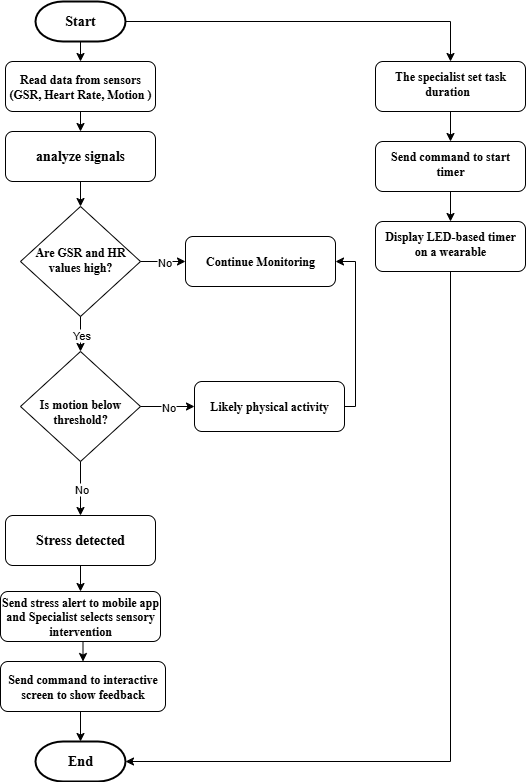

The diagram above was exported from draw.io. Its source (the exported page's mxGraphModel, read from the mxfile embedded in the PNG):
<mxGraphModel dx="1601" dy="760" grid="1" gridSize="10" guides="1" tooltips="1" connect="1" arrows="1" fold="1" page="1" pageScale="1" pageWidth="827" pageHeight="1169" math="0" shadow="0">
  <root>
    <mxCell id="WIyWlLk6GJQsqaUBKTNV-0" />
    <mxCell id="WIyWlLk6GJQsqaUBKTNV-1" parent="WIyWlLk6GJQsqaUBKTNV-0" />
    <mxCell id="0fiwkO3PTRpOl04RxW5q-16" style="edgeStyle=orthogonalEdgeStyle;rounded=0;orthogonalLoop=1;jettySize=auto;html=1;exitX=0.5;exitY=1;exitDx=0;exitDy=0;entryX=0.5;entryY=0;entryDx=0;entryDy=0;" edge="1" parent="WIyWlLk6GJQsqaUBKTNV-1" source="WIyWlLk6GJQsqaUBKTNV-3" target="0fiwkO3PTRpOl04RxW5q-8">
      <mxGeometry relative="1" as="geometry" />
    </mxCell>
    <mxCell id="WIyWlLk6GJQsqaUBKTNV-3" value="&lt;b&gt;&lt;font face=&quot;Times New Roman&quot;&gt;Read data from sensors (&lt;span style=&quot;background-color: transparent;&quot;&gt;GSR, Heart Rate, Motion&amp;nbsp;&lt;/span&gt;&lt;span style=&quot;background-color: transparent; color: light-dark(rgb(0, 0, 0), rgb(255, 255, 255));&quot;&gt;)&lt;/span&gt;&lt;/font&gt;&lt;/b&gt;" style="rounded=1;whiteSpace=wrap;html=1;fontSize=12;glass=0;strokeWidth=1;shadow=0;" parent="WIyWlLk6GJQsqaUBKTNV-1" vertex="1">
      <mxGeometry x="150" y="80" width="150" height="50" as="geometry" />
    </mxCell>
    <mxCell id="WIyWlLk6GJQsqaUBKTNV-6" value="&lt;b&gt;&lt;font face=&quot;Times New Roman&quot;&gt;Are GSR and HR values high?&lt;/font&gt;&lt;/b&gt;" style="rhombus;whiteSpace=wrap;html=1;shadow=0;fontFamily=Helvetica;fontSize=12;align=center;strokeWidth=1;spacing=6;spacingTop=-4;" parent="WIyWlLk6GJQsqaUBKTNV-1" vertex="1">
      <mxGeometry x="165" y="225" width="120" height="110" as="geometry" />
    </mxCell>
    <mxCell id="0fiwkO3PTRpOl04RxW5q-15" style="edgeStyle=orthogonalEdgeStyle;rounded=0;orthogonalLoop=1;jettySize=auto;html=1;exitX=0.5;exitY=1;exitDx=0;exitDy=0;exitPerimeter=0;entryX=0.5;entryY=0;entryDx=0;entryDy=0;" edge="1" parent="WIyWlLk6GJQsqaUBKTNV-1" source="0fiwkO3PTRpOl04RxW5q-1" target="WIyWlLk6GJQsqaUBKTNV-3">
      <mxGeometry relative="1" as="geometry" />
    </mxCell>
    <mxCell id="0fiwkO3PTRpOl04RxW5q-43" style="edgeStyle=orthogonalEdgeStyle;rounded=0;orthogonalLoop=1;jettySize=auto;html=1;entryX=0.5;entryY=0;entryDx=0;entryDy=0;" edge="1" parent="WIyWlLk6GJQsqaUBKTNV-1" source="0fiwkO3PTRpOl04RxW5q-1" target="0fiwkO3PTRpOl04RxW5q-40">
      <mxGeometry relative="1" as="geometry" />
    </mxCell>
    <mxCell id="0fiwkO3PTRpOl04RxW5q-1" value="&lt;b&gt;&lt;font style=&quot;font-size: 14px;&quot; face=&quot;Times New Roman&quot;&gt;Start&lt;/font&gt;&lt;/b&gt;" style="strokeWidth=2;html=1;shape=mxgraph.flowchart.terminator;whiteSpace=wrap;" vertex="1" parent="WIyWlLk6GJQsqaUBKTNV-1">
      <mxGeometry x="180" y="20" width="90" height="40" as="geometry" />
    </mxCell>
    <mxCell id="0fiwkO3PTRpOl04RxW5q-17" style="edgeStyle=orthogonalEdgeStyle;rounded=0;orthogonalLoop=1;jettySize=auto;html=1;exitX=0.5;exitY=1;exitDx=0;exitDy=0;entryX=0.5;entryY=0;entryDx=0;entryDy=0;" edge="1" parent="WIyWlLk6GJQsqaUBKTNV-1" source="0fiwkO3PTRpOl04RxW5q-8" target="WIyWlLk6GJQsqaUBKTNV-6">
      <mxGeometry relative="1" as="geometry" />
    </mxCell>
    <mxCell id="0fiwkO3PTRpOl04RxW5q-8" value="&lt;b&gt;&lt;font style=&quot;font-size: 14px;&quot; face=&quot;Times New Roman&quot;&gt;analyze signals&lt;/font&gt;&lt;/b&gt;" style="rounded=1;whiteSpace=wrap;html=1;fontSize=12;glass=0;strokeWidth=1;shadow=0;" vertex="1" parent="WIyWlLk6GJQsqaUBKTNV-1">
      <mxGeometry x="150" y="150" width="150" height="50" as="geometry" />
    </mxCell>
    <mxCell id="0fiwkO3PTRpOl04RxW5q-9" value="&lt;div&gt;&lt;b&gt;&lt;br&gt;&lt;/b&gt;&lt;/div&gt;&lt;div&gt;&lt;b&gt;&lt;br&gt;&lt;/b&gt;&lt;/div&gt;&lt;div&gt;&lt;b&gt;&lt;font face=&quot;Times New Roman&quot;&gt;Is motion below threshold?&lt;/font&gt;&lt;/b&gt;&lt;/div&gt;&lt;div&gt;&lt;br&gt;&lt;/div&gt;" style="rhombus;whiteSpace=wrap;html=1;shadow=0;fontFamily=Helvetica;fontSize=12;align=center;strokeWidth=1;spacing=6;spacingTop=-4;" vertex="1" parent="WIyWlLk6GJQsqaUBKTNV-1">
      <mxGeometry x="165" y="370" width="120" height="110" as="geometry" />
    </mxCell>
    <mxCell id="0fiwkO3PTRpOl04RxW5q-29" style="edgeStyle=orthogonalEdgeStyle;rounded=0;orthogonalLoop=1;jettySize=auto;html=1;exitX=1;exitY=0.5;exitDx=0;exitDy=0;entryX=1;entryY=0.5;entryDx=0;entryDy=0;" edge="1" parent="WIyWlLk6GJQsqaUBKTNV-1" source="0fiwkO3PTRpOl04RxW5q-36" target="0fiwkO3PTRpOl04RxW5q-32">
      <mxGeometry relative="1" as="geometry">
        <mxPoint x="460" y="280" as="targetPoint" />
        <mxPoint x="460" y="425" as="sourcePoint" />
        <Array as="points">
          <mxPoint x="489" y="425" />
          <mxPoint x="500" y="425" />
          <mxPoint x="500" y="280" />
        </Array>
      </mxGeometry>
    </mxCell>
    <mxCell id="0fiwkO3PTRpOl04RxW5q-19" value="" style="endArrow=classic;html=1;rounded=0;exitX=1;exitY=0.5;exitDx=0;exitDy=0;entryX=0;entryY=0.5;entryDx=0;entryDy=0;" edge="1" parent="WIyWlLk6GJQsqaUBKTNV-1" source="WIyWlLk6GJQsqaUBKTNV-6" target="0fiwkO3PTRpOl04RxW5q-32">
      <mxGeometry relative="1" as="geometry">
        <mxPoint x="350" y="340" as="sourcePoint" />
        <mxPoint x="340.0000000000002" y="280" as="targetPoint" />
      </mxGeometry>
    </mxCell>
    <mxCell id="0fiwkO3PTRpOl04RxW5q-20" value="No" style="edgeLabel;resizable=0;html=1;;align=center;verticalAlign=middle;" connectable="0" vertex="1" parent="0fiwkO3PTRpOl04RxW5q-19">
      <mxGeometry relative="1" as="geometry" />
    </mxCell>
    <mxCell id="0fiwkO3PTRpOl04RxW5q-23" value="" style="endArrow=classic;html=1;rounded=0;exitX=0.5;exitY=1;exitDx=0;exitDy=0;entryX=0.5;entryY=0;entryDx=0;entryDy=0;" edge="1" parent="WIyWlLk6GJQsqaUBKTNV-1" source="WIyWlLk6GJQsqaUBKTNV-6" target="0fiwkO3PTRpOl04RxW5q-9">
      <mxGeometry relative="1" as="geometry">
        <mxPoint x="210" y="350" as="sourcePoint" />
        <mxPoint x="265" y="350" as="targetPoint" />
      </mxGeometry>
    </mxCell>
    <mxCell id="0fiwkO3PTRpOl04RxW5q-24" value="Yes" style="edgeLabel;resizable=0;html=1;;align=center;verticalAlign=middle;" connectable="0" vertex="1" parent="0fiwkO3PTRpOl04RxW5q-23">
      <mxGeometry relative="1" as="geometry" />
    </mxCell>
    <mxCell id="0fiwkO3PTRpOl04RxW5q-25" value="" style="endArrow=classic;html=1;rounded=0;exitX=1;exitY=0.5;exitDx=0;exitDy=0;entryX=0;entryY=0.5;entryDx=0;entryDy=0;" edge="1" parent="WIyWlLk6GJQsqaUBKTNV-1" source="0fiwkO3PTRpOl04RxW5q-9" target="0fiwkO3PTRpOl04RxW5q-36">
      <mxGeometry relative="1" as="geometry">
        <mxPoint x="300" y="520" as="sourcePoint" />
        <mxPoint x="340.0000000000002" y="425" as="targetPoint" />
      </mxGeometry>
    </mxCell>
    <mxCell id="0fiwkO3PTRpOl04RxW5q-26" value="No" style="edgeLabel;resizable=0;html=1;;align=center;verticalAlign=middle;" connectable="0" vertex="1" parent="0fiwkO3PTRpOl04RxW5q-25">
      <mxGeometry relative="1" as="geometry" />
    </mxCell>
    <mxCell id="0fiwkO3PTRpOl04RxW5q-30" value="" style="endArrow=classic;html=1;rounded=0;exitX=0.5;exitY=1;exitDx=0;exitDy=0;entryX=0.5;entryY=0;entryDx=0;entryDy=0;" edge="1" parent="WIyWlLk6GJQsqaUBKTNV-1" source="0fiwkO3PTRpOl04RxW5q-9" target="0fiwkO3PTRpOl04RxW5q-33">
      <mxGeometry relative="1" as="geometry">
        <mxPoint x="430" y="570" as="sourcePoint" />
        <mxPoint x="210.00000000000023" y="530" as="targetPoint" />
      </mxGeometry>
    </mxCell>
    <mxCell id="0fiwkO3PTRpOl04RxW5q-31" value="No" style="edgeLabel;resizable=0;html=1;;align=center;verticalAlign=middle;" connectable="0" vertex="1" parent="0fiwkO3PTRpOl04RxW5q-30">
      <mxGeometry relative="1" as="geometry" />
    </mxCell>
    <mxCell id="0fiwkO3PTRpOl04RxW5q-32" value="&lt;b&gt;&lt;font face=&quot;Times New Roman&quot;&gt;Continue Monitoring&lt;/font&gt;&lt;/b&gt;" style="rounded=1;whiteSpace=wrap;html=1;fontSize=12;glass=0;strokeWidth=1;shadow=0;" vertex="1" parent="WIyWlLk6GJQsqaUBKTNV-1">
      <mxGeometry x="330" y="255" width="150" height="50" as="geometry" />
    </mxCell>
    <mxCell id="0fiwkO3PTRpOl04RxW5q-49" style="edgeStyle=orthogonalEdgeStyle;rounded=0;orthogonalLoop=1;jettySize=auto;html=1;exitX=0.5;exitY=1;exitDx=0;exitDy=0;entryX=0.5;entryY=0;entryDx=0;entryDy=0;" edge="1" parent="WIyWlLk6GJQsqaUBKTNV-1" source="0fiwkO3PTRpOl04RxW5q-33" target="0fiwkO3PTRpOl04RxW5q-35">
      <mxGeometry relative="1" as="geometry" />
    </mxCell>
    <mxCell id="0fiwkO3PTRpOl04RxW5q-33" value="&lt;b&gt;&lt;font style=&quot;font-size: 14px;&quot; face=&quot;Times New Roman&quot;&gt;Stress detected&lt;/font&gt;&lt;/b&gt;" style="rounded=1;whiteSpace=wrap;html=1;fontSize=12;glass=0;strokeWidth=1;shadow=0;" vertex="1" parent="WIyWlLk6GJQsqaUBKTNV-1">
      <mxGeometry x="150" y="534" width="150" height="50" as="geometry" />
    </mxCell>
    <mxCell id="0fiwkO3PTRpOl04RxW5q-50" style="edgeStyle=orthogonalEdgeStyle;rounded=0;orthogonalLoop=1;jettySize=auto;html=1;exitX=0.5;exitY=1;exitDx=0;exitDy=0;entryX=0.5;entryY=0;entryDx=0;entryDy=0;" edge="1" parent="WIyWlLk6GJQsqaUBKTNV-1" source="0fiwkO3PTRpOl04RxW5q-35" target="0fiwkO3PTRpOl04RxW5q-41">
      <mxGeometry relative="1" as="geometry" />
    </mxCell>
    <mxCell id="0fiwkO3PTRpOl04RxW5q-35" value="&lt;div style=&quot;&quot;&gt;&lt;font face=&quot;Times New Roman&quot;&gt;&lt;b&gt;Send stress alert to mobile app and&amp;nbsp;&lt;/b&gt;&lt;span style=&quot;background-color: transparent;&quot;&gt;&lt;b&gt;Specialist selects sensory intervention&lt;/b&gt;&lt;/span&gt;&lt;/font&gt;&lt;/div&gt;" style="rounded=1;whiteSpace=wrap;html=1;fontSize=12;glass=0;strokeWidth=1;shadow=0;" vertex="1" parent="WIyWlLk6GJQsqaUBKTNV-1">
      <mxGeometry x="145" y="610" width="160" height="50" as="geometry" />
    </mxCell>
    <mxCell id="0fiwkO3PTRpOl04RxW5q-36" value="&lt;b&gt;&lt;font face=&quot;Times New Roman&quot;&gt;Likely physical activity&lt;/font&gt;&lt;/b&gt;" style="rounded=1;whiteSpace=wrap;html=1;fontSize=12;glass=0;strokeWidth=1;shadow=0;" vertex="1" parent="WIyWlLk6GJQsqaUBKTNV-1">
      <mxGeometry x="339" y="400" width="150" height="50" as="geometry" />
    </mxCell>
    <mxCell id="0fiwkO3PTRpOl04RxW5q-45" style="edgeStyle=orthogonalEdgeStyle;rounded=0;orthogonalLoop=1;jettySize=auto;html=1;exitX=0.5;exitY=1;exitDx=0;exitDy=0;entryX=0.5;entryY=0;entryDx=0;entryDy=0;" edge="1" parent="WIyWlLk6GJQsqaUBKTNV-1" source="0fiwkO3PTRpOl04RxW5q-37" target="0fiwkO3PTRpOl04RxW5q-51">
      <mxGeometry relative="1" as="geometry">
        <mxPoint x="715" y="255" as="targetPoint" />
      </mxGeometry>
    </mxCell>
    <mxCell id="0fiwkO3PTRpOl04RxW5q-37" value="&lt;table&gt;&lt;tbody&gt;&lt;tr data-end=&quot;552&quot; data-start=&quot;498&quot;&gt;&lt;td data-end=&quot;552&quot; data-start=&quot;512&quot; data-col-size=&quot;sm&quot;&gt;&lt;code data-end=&quot;550&quot; data-start=&quot;514&quot;&gt;&lt;b&gt;&lt;font face=&quot;Times New Roman&quot;&gt;Send command to start timer&lt;/font&gt;&lt;/b&gt;&lt;/code&gt;&lt;/td&gt;&lt;/tr&gt;&lt;/tbody&gt;&lt;/table&gt;&lt;table&gt;&lt;tbody&gt;&lt;tr data-end=&quot;608&quot; data-start=&quot;553&quot;&gt;&lt;td data-col-size=&quot;sm&quot; data-end=&quot;567&quot; data-start=&quot;553&quot;&gt;&lt;/td&gt;&lt;/tr&gt;&lt;/tbody&gt;&lt;/table&gt;" style="rounded=1;whiteSpace=wrap;html=1;fontSize=12;glass=0;strokeWidth=1;shadow=0;" vertex="1" parent="WIyWlLk6GJQsqaUBKTNV-1">
      <mxGeometry x="520" y="160" width="150" height="50" as="geometry" />
    </mxCell>
    <mxCell id="0fiwkO3PTRpOl04RxW5q-44" style="edgeStyle=orthogonalEdgeStyle;rounded=0;orthogonalLoop=1;jettySize=auto;html=1;exitX=0.5;exitY=1;exitDx=0;exitDy=0;entryX=0.5;entryY=0;entryDx=0;entryDy=0;" edge="1" parent="WIyWlLk6GJQsqaUBKTNV-1" source="0fiwkO3PTRpOl04RxW5q-40" target="0fiwkO3PTRpOl04RxW5q-37">
      <mxGeometry relative="1" as="geometry" />
    </mxCell>
    <mxCell id="0fiwkO3PTRpOl04RxW5q-40" value="&lt;table&gt;&lt;tbody&gt;&lt;tr data-end=&quot;497&quot; data-start=&quot;444&quot;&gt;&lt;td data-end=&quot;497&quot; data-start=&quot;458&quot; data-col-size=&quot;sm&quot;&gt;&lt;code data-end=&quot;495&quot; data-start=&quot;460&quot;&gt;&lt;b&gt;&lt;font face=&quot;Times New Roman&quot;&gt;The&amp;nbsp;specialist&amp;nbsp;set task duration&amp;nbsp;&amp;nbsp;&lt;br&gt;&lt;/font&gt;&lt;/b&gt;&lt;/code&gt;&lt;/td&gt;&lt;/tr&gt;&lt;/tbody&gt;&lt;/table&gt;&lt;table&gt;&lt;tbody&gt;&lt;tr data-end=&quot;552&quot; data-start=&quot;498&quot;&gt;&lt;td data-col-size=&quot;sm&quot; data-end=&quot;512&quot; data-start=&quot;498&quot;&gt;&lt;/td&gt;&lt;/tr&gt;&lt;/tbody&gt;&lt;/table&gt;" style="rounded=1;whiteSpace=wrap;html=1;fontSize=12;glass=0;strokeWidth=1;shadow=0;" vertex="1" parent="WIyWlLk6GJQsqaUBKTNV-1">
      <mxGeometry x="520" y="80" width="150" height="50" as="geometry" />
    </mxCell>
    <mxCell id="0fiwkO3PTRpOl04RxW5q-41" value="&lt;div&gt;&lt;b&gt;&lt;font face=&quot;Times New Roman&quot;&gt;&lt;br&gt;&lt;/font&gt;&lt;/b&gt;&lt;/div&gt;&lt;div&gt;&lt;b&gt;&lt;font face=&quot;Times New Roman&quot;&gt;Send command to interactive screen to show feedback&lt;/font&gt;&lt;/b&gt;&lt;/div&gt;&lt;div&gt;&lt;br&gt;&lt;/div&gt;" style="rounded=1;whiteSpace=wrap;html=1;fontSize=12;glass=0;strokeWidth=1;shadow=0;" vertex="1" parent="WIyWlLk6GJQsqaUBKTNV-1">
      <mxGeometry x="145" y="680" width="165" height="50" as="geometry" />
    </mxCell>
    <mxCell id="0fiwkO3PTRpOl04RxW5q-46" value="&lt;font style=&quot;font-size: 14px;&quot; face=&quot;Times New Roman&quot;&gt;&lt;b&gt;End&lt;/b&gt;&lt;/font&gt;" style="strokeWidth=2;html=1;shape=mxgraph.flowchart.terminator;whiteSpace=wrap;" vertex="1" parent="WIyWlLk6GJQsqaUBKTNV-1">
      <mxGeometry x="180" y="760" width="90" height="40" as="geometry" />
    </mxCell>
    <mxCell id="0fiwkO3PTRpOl04RxW5q-47" style="edgeStyle=orthogonalEdgeStyle;rounded=0;orthogonalLoop=1;jettySize=auto;html=1;exitX=0.5;exitY=1;exitDx=0;exitDy=0;entryX=0.5;entryY=0;entryDx=0;entryDy=0;entryPerimeter=0;" edge="1" parent="WIyWlLk6GJQsqaUBKTNV-1" source="0fiwkO3PTRpOl04RxW5q-41" target="0fiwkO3PTRpOl04RxW5q-46">
      <mxGeometry relative="1" as="geometry" />
    </mxCell>
    <mxCell id="0fiwkO3PTRpOl04RxW5q-48" style="edgeStyle=orthogonalEdgeStyle;rounded=0;orthogonalLoop=1;jettySize=auto;html=1;exitX=0.5;exitY=1;exitDx=0;exitDy=0;" edge="1" parent="WIyWlLk6GJQsqaUBKTNV-1" source="0fiwkO3PTRpOl04RxW5q-51">
      <mxGeometry relative="1" as="geometry">
        <mxPoint x="640" y="300" as="sourcePoint" />
        <mxPoint x="270" y="780" as="targetPoint" />
        <Array as="points">
          <mxPoint x="595" y="780" />
          <mxPoint x="270" y="780" />
        </Array>
      </mxGeometry>
    </mxCell>
    <mxCell id="0fiwkO3PTRpOl04RxW5q-51" value="&lt;table&gt;&lt;tbody&gt;&lt;tr data-end=&quot;552&quot; data-start=&quot;498&quot;&gt;&lt;td data-end=&quot;552&quot; data-start=&quot;512&quot; data-col-size=&quot;sm&quot;&gt;&lt;p data-pm-slice=&quot;1 1 []&quot;&gt;&lt;font face=&quot;Times New Roman&quot;&gt;&lt;b&gt;Display LED-based timer on a wearable&lt;/b&gt;&lt;/font&gt;&lt;/p&gt;&lt;table style=&quot;background-color: transparent; color: light-dark(rgb(0, 0, 0), rgb(255, 255, 255));&quot;&gt;&lt;tbody&gt;&lt;tr data-end=&quot;608&quot; data-start=&quot;553&quot;&gt;&lt;td data-col-size=&quot;sm&quot; data-end=&quot;567&quot; data-start=&quot;553&quot;&gt;&lt;/td&gt;&lt;/tr&gt;&lt;/tbody&gt;&lt;/table&gt;&lt;/td&gt;&lt;/tr&gt;&lt;/tbody&gt;&lt;/table&gt;" style="rounded=1;whiteSpace=wrap;html=1;fontSize=12;glass=0;strokeWidth=1;shadow=0;" vertex="1" parent="WIyWlLk6GJQsqaUBKTNV-1">
      <mxGeometry x="520" y="240" width="150" height="50" as="geometry" />
    </mxCell>
  </root>
</mxGraphModel>